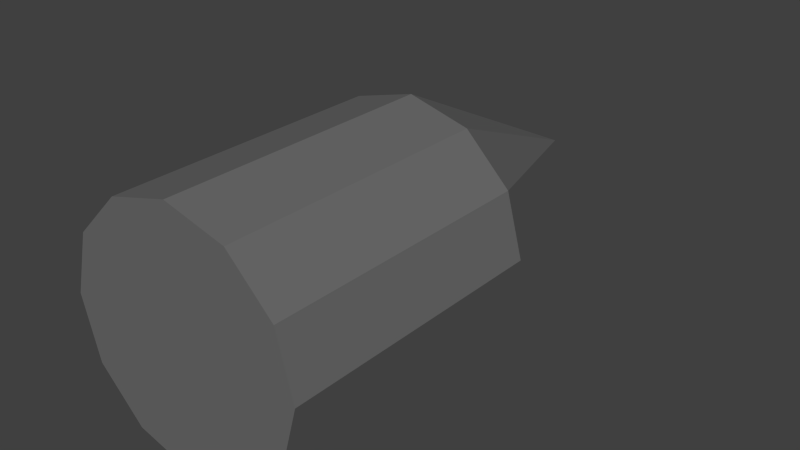 # Source: missile.blend  (saved by Blender 2.66.1; exported with 4.5.12 LTS)
import bpy
from mathutils import Matrix  # noqa: F401  (used for matrix-valued properties, if any)

bpy.ops.wm.read_factory_settings(use_empty=True)
scene = bpy.context.scene
scene.name = 'Scene'

# ---- collections
col_collection_1 = bpy.data.collections.new('Collection 1'); scene.collection.children.link(col_collection_1)

# ---- materials (node trees are filled in below, after node groups)
mat_material_001 = bpy.data.materials.new('Material.001')
mat_material_001.alpha_threshold = 0.0
mat_material_001.use_transparent_shadow = False
mat_material_001.diffuse_color = (0.1523, 0.1523, 0.1523, 1.0)
mat_material_001.specular_color = (0.003642, 0.003642, 0.003642)
mat_material_001.roughness = 0.5
mat_material_001.line_color = (0.0, 0.0, 0.0, 1.0)

# ---- material node trees

# ---- world
world_world = bpy.data.worlds.new('World'); scene.world = world_world
world_world.color = (0.05088, 0.05088, 0.05088)
world_world.use_sun_shadow = False
world_world.sun_shadow_jitter_overblur = 0.0
world_world.cycles.sampling_method = 'MANUAL'
world_world.cycles.sample_map_resolution = 256

# ---- meshes
me_cone_001 = bpy.data.meshes.new('Cone.001')
me_cone_001.from_pydata([(-3.815e-08, 1.0, 0.9989), (-3.815e-08, 1.287e-07, 2.999), (0.5, 0.866, 0.9989), (0.866, 0.5, 0.9989), (1.0, 8.503e-08, 0.9989), (0.866, -0.5, 0.9989), (0.5, -0.866, 0.9989), (1.128e-07, -1.0, 0.9989), (-0.5, -0.866, 0.9989), (-0.866, -0.5, 0.9989), (-1.0, -3.362e-07, 0.9989), (-0.866, 0.5, 0.9989), (-0.5, 0.866, 0.9989), (9.582e-08, 1.0, -1.249), (0.5, 0.866, -1.249), (0.866, 0.5, -1.249), (1.0, 8.503e-08, -1.249), (0.866, -0.5, -1.249), (0.5, -0.866, -1.249), (2.468e-07, -1.0, -1.249), (-0.5, -0.866, -1.249), (-0.866, -0.5, -1.249), (-1.0, -3.362e-07, -1.249), (-0.866, 0.5, -1.249), (-0.5, 0.866, -1.249)], [], [(11, 1, 12), (0, 1, 2), (12, 1, 0), (2, 1, 3), (10, 1, 11), (9, 1, 10), (8, 1, 9), (7, 1, 8), (6, 1, 7), (5, 1, 6), (4, 1, 5), (3, 1, 4), (11, 12, 24, 23), (13, 14, 15, 16, 17, 18, 19, 20, 21, 22, 23, 24), (8, 9, 21, 20), (5, 6, 18, 17), (2, 3, 15, 14), (12, 0, 13, 24), (9, 10, 22, 21), (6, 7, 19, 18), (3, 4, 16, 15), (0, 2, 14, 13), (10, 11, 23, 22), (7, 8, 20, 19), (4, 5, 17, 16)])
me_cone_001.materials.append(mat_material_001)
me_cone_001.use_remesh_preserve_volume = False
me_cone_001.use_remesh_preserve_attributes = False
me_cone_001.use_mirror_vertex_groups = False
me_cone_001.update()

# ---- objects
ob_cone_001 = bpy.data.objects.new('Cone.001', me_cone_001)

# ---- transforms, parenting, visibility, modifiers, constraints
ob_cone_001.location = (0.0, 0.0, 0.0)
ob_cone_001.rotation_euler = (-1.571, -0.0, 0.0)
ob_cone_001.scale = (0.05, 0.05, 0.05)
ob_cone_001.lineart.crease_threshold = 0.0

# ---- collection membership
col_collection_1.objects.link(ob_cone_001)

# ---- scene / render settings (as saved in the file)
scene.frame_start = 1; scene.frame_end = 250; scene.frame_set(1)
scene.render.engine = 'BLENDER_EEVEE_NEXT'
scene.render.image_settings.color_mode = 'RGB'
scene.render.image_settings.compression = 90
scene.render.resolution_percentage = 50
scene.render.dither_intensity = 0.0
scene.render.bake_margin = 2
scene.cycles.use_denoising = False
scene.cycles.samples = 10
scene.cycles.sampling_pattern = 'TABULATED_SOBOL'
scene.cycles.light_sampling_threshold = 0.0
scene.cycles.use_adaptive_sampling = False
scene.cycles.use_light_tree = False
scene.cycles.blur_glossy = 0.0
scene.cycles.volume_bounces = 1
scene.cycles.pixel_filter_type = 'GAUSSIAN'
scene.cycles.sample_clamp_indirect = 0.0
scene.view_settings.view_transform = 'Standard'
bpy.context.view_layer.update()

# ---- added for rendering (the .blend has no active camera and no usable light): camera, sun
cam_auto = bpy.data.cameras.new('AutoCamera')
cam_auto.lens = 50.0
cam_auto.sensor_width = 36.0
cam_auto.clip_end = 1000.0
ob_auto_camera = bpy.data.objects.new('AutoCamera', cam_auto)
scene.collection.objects.link(ob_auto_camera)
ob_auto_camera.location = (0.236081, -0.239544, 0.188864)
ob_auto_camera.rotation_euler = (1.09748, -7.21219e-08, 0.694738)
scene.camera = ob_auto_camera
light_auto_sun = bpy.data.lights.new('AutoSun', 'SUN')
light_auto_sun.energy = 3.0
light_auto_sun.angle = 0.0523599
ob_auto_sun = bpy.data.objects.new('AutoSun', light_auto_sun)
scene.collection.objects.link(ob_auto_sun)
ob_auto_sun.rotation_euler = (0.872665, 0.174533, 0.523599)
bpy.context.view_layer.update()
